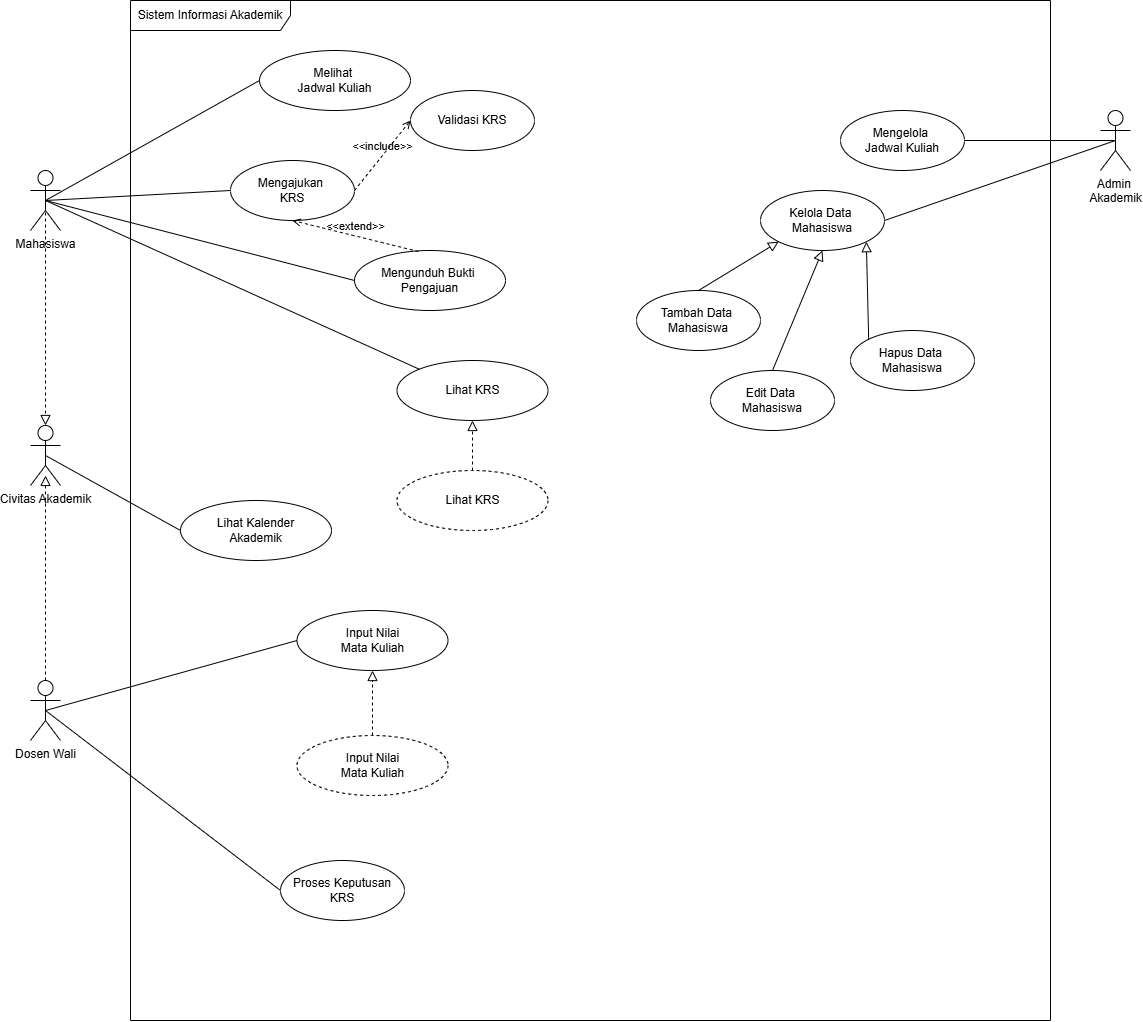

The diagram above was exported from draw.io. Its source (the exported page's mxGraphModel, read from the mxfile embedded in the PNG):
<mxGraphModel dx="2310" dy="802" grid="1" gridSize="10" guides="1" tooltips="1" connect="1" arrows="1" fold="1" page="1" pageScale="1" pageWidth="827" pageHeight="1169" math="0" shadow="0">
  <root>
    <mxCell id="0" />
    <mxCell id="1" parent="0" />
    <mxCell id="SCzs6fj-1HFH_mjq2Ytm-1" parent="1" style="shape=umlFrame;whiteSpace=wrap;html=1;pointerEvents=0;recursiveResize=0;container=1;collapsible=0;width=160;" value="Sistem Informasi Akademik" vertex="1">
      <mxGeometry height="1020" width="920" x="10" y="100" as="geometry" />
    </mxCell>
    <mxCell id="SCzs6fj-1HFH_mjq2Ytm-10" parent="SCzs6fj-1HFH_mjq2Ytm-1" style="ellipse;html=1;whiteSpace=wrap;" value="&lt;div&gt;Mengelola&amp;nbsp;&lt;/div&gt;&lt;div&gt;Jadwal Kuliah&lt;/div&gt;" vertex="1">
      <mxGeometry height="60" width="124" x="710" y="110" as="geometry" />
    </mxCell>
    <mxCell id="SCzs6fj-1HFH_mjq2Ytm-15" parent="SCzs6fj-1HFH_mjq2Ytm-1" style="ellipse;html=1;whiteSpace=wrap;" value="Melihat&amp;nbsp;&lt;div&gt;Jadwal Kuliah&lt;/div&gt;" vertex="1">
      <mxGeometry height="60" width="151" x="129" y="50" as="geometry" />
    </mxCell>
    <mxCell id="xgb2GPNxaePVRFPz9GDq-5" parent="SCzs6fj-1HFH_mjq2Ytm-1" style="ellipse;html=1;whiteSpace=wrap;" value="Mengajukan&amp;nbsp;&lt;div&gt;KRS&lt;/div&gt;" vertex="1">
      <mxGeometry height="60" width="124" x="100" y="160" as="geometry" />
    </mxCell>
    <mxCell id="xgb2GPNxaePVRFPz9GDq-7" parent="SCzs6fj-1HFH_mjq2Ytm-1" style="ellipse;html=1;whiteSpace=wrap;" value="Mengunduh Bukti&amp;nbsp;&lt;div&gt;Pengajuan&lt;/div&gt;" vertex="1">
      <mxGeometry height="60" width="151" x="224" y="250" as="geometry" />
    </mxCell>
    <mxCell id="xgb2GPNxaePVRFPz9GDq-9" parent="SCzs6fj-1HFH_mjq2Ytm-1" style="ellipse;html=1;whiteSpace=wrap;" value="&lt;div&gt;Proses Keputusan&lt;br&gt;KRS&lt;/div&gt;" vertex="1">
      <mxGeometry height="60" width="124" x="150" y="860" as="geometry" />
    </mxCell>
    <mxCell id="xgb2GPNxaePVRFPz9GDq-11" parent="SCzs6fj-1HFH_mjq2Ytm-1" style="ellipse;html=1;whiteSpace=wrap;" value="&lt;div&gt;Validasi KRS&lt;/div&gt;" vertex="1">
      <mxGeometry height="60" width="124" x="280" y="90" as="geometry" />
    </mxCell>
    <mxCell id="xgb2GPNxaePVRFPz9GDq-12" edge="1" parent="SCzs6fj-1HFH_mjq2Ytm-1" source="xgb2GPNxaePVRFPz9GDq-5" style="html=1;verticalAlign=bottom;labelBackgroundColor=none;endArrow=open;endFill=0;dashed=1;rounded=0;exitX=1;exitY=0.5;exitDx=0;exitDy=0;entryX=0;entryY=0.5;entryDx=0;entryDy=0;" target="xgb2GPNxaePVRFPz9GDq-11" value="&amp;lt;&amp;lt;include&amp;gt;&amp;gt;">
      <mxGeometry relative="1" width="160" as="geometry">
        <mxPoint x="140" y="199.5" as="sourcePoint" />
        <mxPoint x="300" y="199.5" as="targetPoint" />
      </mxGeometry>
    </mxCell>
    <mxCell id="xgb2GPNxaePVRFPz9GDq-14" edge="1" parent="SCzs6fj-1HFH_mjq2Ytm-1" source="xgb2GPNxaePVRFPz9GDq-7" style="html=1;verticalAlign=bottom;labelBackgroundColor=none;endArrow=open;endFill=0;dashed=1;rounded=0;exitX=0.424;exitY=0.017;exitDx=0;exitDy=0;entryX=0.5;entryY=1;entryDx=0;entryDy=0;exitPerimeter=0;" target="xgb2GPNxaePVRFPz9GDq-5" value="&amp;lt;&amp;lt;extend&amp;gt;&amp;gt;">
      <mxGeometry relative="1" width="160" as="geometry">
        <mxPoint x="164" y="370" as="sourcePoint" />
        <mxPoint x="324" y="370" as="targetPoint" />
      </mxGeometry>
    </mxCell>
    <mxCell id="0nwIvVcOHHPDafqjUqKQ-6" parent="SCzs6fj-1HFH_mjq2Ytm-1" style="ellipse;html=1;whiteSpace=wrap;" value="Lihat Kalender &lt;br&gt;Akademik" vertex="1">
      <mxGeometry height="60" width="151" x="50" y="500" as="geometry" />
    </mxCell>
    <mxCell id="0nwIvVcOHHPDafqjUqKQ-8" parent="SCzs6fj-1HFH_mjq2Ytm-1" style="ellipse;html=1;whiteSpace=wrap;" value="Input Nilai &lt;br&gt;Mata Kuliah" vertex="1">
      <mxGeometry height="60" width="151" x="166.5" y="610" as="geometry" />
    </mxCell>
    <mxCell id="0nwIvVcOHHPDafqjUqKQ-10" parent="SCzs6fj-1HFH_mjq2Ytm-1" style="ellipse;html=1;whiteSpace=wrap;" value="Lihat KRS" vertex="1">
      <mxGeometry height="60" width="151" x="266.5" y="360" as="geometry" />
    </mxCell>
    <mxCell id="0nwIvVcOHHPDafqjUqKQ-13" parent="SCzs6fj-1HFH_mjq2Ytm-1" style="ellipse;html=1;whiteSpace=wrap;" value="&lt;div&gt;Kelola Data&amp;nbsp;&lt;br&gt;Mahasiswa&lt;/div&gt;" vertex="1">
      <mxGeometry height="60" width="124" x="630" y="190" as="geometry" />
    </mxCell>
    <mxCell id="0nwIvVcOHHPDafqjUqKQ-15" parent="SCzs6fj-1HFH_mjq2Ytm-1" style="ellipse;html=1;whiteSpace=wrap;" value="&lt;div&gt;Tambah Data&amp;nbsp;&lt;br&gt;Mahasiswa&lt;/div&gt;" vertex="1">
      <mxGeometry height="60" width="124" x="506" y="290" as="geometry" />
    </mxCell>
    <mxCell id="0nwIvVcOHHPDafqjUqKQ-16" parent="SCzs6fj-1HFH_mjq2Ytm-1" style="ellipse;html=1;whiteSpace=wrap;" value="&lt;div&gt;Edit Data&amp;nbsp;&lt;br&gt;Mahasiswa&lt;/div&gt;" vertex="1">
      <mxGeometry height="60" width="124" x="580" y="370" as="geometry" />
    </mxCell>
    <mxCell id="0nwIvVcOHHPDafqjUqKQ-17" parent="SCzs6fj-1HFH_mjq2Ytm-1" style="ellipse;html=1;whiteSpace=wrap;" value="&lt;div&gt;Hapus Data&amp;nbsp;&lt;br&gt;Mahasiswa&lt;/div&gt;" vertex="1">
      <mxGeometry height="60" width="124" x="720" y="330" as="geometry" />
    </mxCell>
    <mxCell id="0nwIvVcOHHPDafqjUqKQ-18" edge="1" parent="SCzs6fj-1HFH_mjq2Ytm-1" source="0nwIvVcOHHPDafqjUqKQ-15" style="endArrow=block;startArrow=none;endFill=0;startFill=0;endSize=8;html=1;verticalAlign=bottom;labelBackgroundColor=none;rounded=0;exitX=0.5;exitY=0;exitDx=0;exitDy=0;entryX=0;entryY=1;entryDx=0;entryDy=0;" target="0nwIvVcOHHPDafqjUqKQ-13" value="">
      <mxGeometry relative="1" width="160" as="geometry">
        <mxPoint x="440" y="615" as="sourcePoint" />
        <mxPoint x="440" y="410" as="targetPoint" />
      </mxGeometry>
    </mxCell>
    <mxCell id="0nwIvVcOHHPDafqjUqKQ-19" edge="1" parent="SCzs6fj-1HFH_mjq2Ytm-1" source="0nwIvVcOHHPDafqjUqKQ-16" style="endArrow=block;startArrow=none;endFill=0;startFill=0;endSize=8;html=1;verticalAlign=bottom;labelBackgroundColor=none;rounded=0;exitX=0.5;exitY=0;exitDx=0;exitDy=0;entryX=0.5;entryY=1;entryDx=0;entryDy=0;" target="0nwIvVcOHHPDafqjUqKQ-13" value="">
      <mxGeometry relative="1" width="160" as="geometry">
        <mxPoint x="578" y="300" as="sourcePoint" />
        <mxPoint x="658" y="251" as="targetPoint" />
      </mxGeometry>
    </mxCell>
    <mxCell id="0nwIvVcOHHPDafqjUqKQ-20" edge="1" parent="SCzs6fj-1HFH_mjq2Ytm-1" source="0nwIvVcOHHPDafqjUqKQ-17" style="endArrow=block;startArrow=none;endFill=0;startFill=0;endSize=8;html=1;verticalAlign=bottom;labelBackgroundColor=none;rounded=0;entryX=1;entryY=1;entryDx=0;entryDy=0;exitX=0;exitY=0;exitDx=0;exitDy=0;" target="0nwIvVcOHHPDafqjUqKQ-13" value="">
      <mxGeometry relative="1" width="160" as="geometry">
        <mxPoint x="652" y="380" as="sourcePoint" />
        <mxPoint x="702" y="260" as="targetPoint" />
      </mxGeometry>
    </mxCell>
    <mxCell id="0nwIvVcOHHPDafqjUqKQ-21" parent="SCzs6fj-1HFH_mjq2Ytm-1" style="ellipse;html=1;whiteSpace=wrap;dashed=1;" value="Input Nilai &lt;br&gt;Mata Kuliah" vertex="1">
      <mxGeometry height="60" width="151" x="166.5" y="735" as="geometry" />
    </mxCell>
    <mxCell id="0nwIvVcOHHPDafqjUqKQ-22" edge="1" parent="SCzs6fj-1HFH_mjq2Ytm-1" source="0nwIvVcOHHPDafqjUqKQ-21" style="endArrow=block;startArrow=none;endFill=0;startFill=0;endSize=8;html=1;verticalAlign=bottom;dashed=1;labelBackgroundColor=none;rounded=0;entryX=0.5;entryY=1;entryDx=0;entryDy=0;" target="0nwIvVcOHHPDafqjUqKQ-8" value="">
      <mxGeometry relative="1" width="160" as="geometry">
        <mxPoint x="390" y="690" as="sourcePoint" />
        <mxPoint x="390" y="485" as="targetPoint" />
      </mxGeometry>
    </mxCell>
    <mxCell id="0nwIvVcOHHPDafqjUqKQ-23" parent="SCzs6fj-1HFH_mjq2Ytm-1" style="ellipse;html=1;whiteSpace=wrap;dashed=1;" value="Lihat KRS" vertex="1">
      <mxGeometry height="60" width="151" x="266.5" y="470" as="geometry" />
    </mxCell>
    <mxCell id="0nwIvVcOHHPDafqjUqKQ-24" edge="1" parent="SCzs6fj-1HFH_mjq2Ytm-1" source="0nwIvVcOHHPDafqjUqKQ-23" style="endArrow=block;startArrow=none;endFill=0;startFill=0;endSize=8;html=1;verticalAlign=bottom;dashed=1;labelBackgroundColor=none;rounded=0;entryX=0.5;entryY=1;entryDx=0;entryDy=0;exitX=0.5;exitY=0;exitDx=0;exitDy=0;" target="0nwIvVcOHHPDafqjUqKQ-10" value="">
      <mxGeometry relative="1" width="160" as="geometry">
        <mxPoint x="341.5" y="495" as="sourcePoint" />
        <mxPoint x="341.5" y="430" as="targetPoint" />
      </mxGeometry>
    </mxCell>
    <mxCell id="SCzs6fj-1HFH_mjq2Ytm-7" parent="1" style="shape=umlActor;verticalLabelPosition=bottom;verticalAlign=top;html=1;" value="Admin&amp;nbsp;&lt;div&gt;Akademik&lt;/div&gt;" vertex="1">
      <mxGeometry height="60" width="30" x="980" y="210" as="geometry" />
    </mxCell>
    <mxCell id="SCzs6fj-1HFH_mjq2Ytm-11" edge="1" parent="1" source="SCzs6fj-1HFH_mjq2Ytm-10" style="endArrow=none;startArrow=none;endFill=0;startFill=0;endSize=8;html=1;verticalAlign=bottom;labelBackgroundColor=none;strokeWidth=1;rounded=0;entryX=0.5;entryY=0.5;entryDx=0;entryDy=0;entryPerimeter=0;exitX=1;exitY=0.5;exitDx=0;exitDy=0;" target="SCzs6fj-1HFH_mjq2Ytm-7" value="">
      <mxGeometry relative="1" width="160" as="geometry">
        <mxPoint x="520" y="320" as="sourcePoint" />
        <mxPoint x="680" y="320" as="targetPoint" />
      </mxGeometry>
    </mxCell>
    <mxCell id="SCzs6fj-1HFH_mjq2Ytm-2" parent="1" style="shape=umlActor;verticalLabelPosition=bottom;verticalAlign=top;html=1;" value="Mahasiswa" vertex="1">
      <mxGeometry height="60" width="30" x="-90" y="270" as="geometry" />
    </mxCell>
    <mxCell id="SCzs6fj-1HFH_mjq2Ytm-14" edge="1" parent="1" source="SCzs6fj-1HFH_mjq2Ytm-2" style="endArrow=none;startArrow=none;endFill=0;startFill=0;endSize=8;html=1;verticalAlign=bottom;labelBackgroundColor=none;strokeWidth=1;rounded=0;exitX=0.5;exitY=0.5;exitDx=0;exitDy=0;exitPerimeter=0;entryX=0;entryY=0.5;entryDx=0;entryDy=0;" target="SCzs6fj-1HFH_mjq2Ytm-15" value="">
      <mxGeometry relative="1" width="160" as="geometry">
        <mxPoint x="340" y="450" as="sourcePoint" />
        <mxPoint x="385" y="380" as="targetPoint" />
      </mxGeometry>
    </mxCell>
    <mxCell id="xgb2GPNxaePVRFPz9GDq-1" parent="1" style="shape=umlActor;verticalLabelPosition=bottom;verticalAlign=top;html=1;" value="Dosen Wali" vertex="1">
      <mxGeometry height="60" width="30" x="-90" y="780" as="geometry" />
    </mxCell>
    <mxCell id="xgb2GPNxaePVRFPz9GDq-6" edge="1" parent="1" source="SCzs6fj-1HFH_mjq2Ytm-2" style="endArrow=none;startArrow=none;endFill=0;startFill=0;endSize=8;html=1;verticalAlign=bottom;labelBackgroundColor=none;strokeWidth=1;rounded=0;exitX=0.5;exitY=0.5;exitDx=0;exitDy=0;exitPerimeter=0;entryX=0;entryY=0.5;entryDx=0;entryDy=0;" target="xgb2GPNxaePVRFPz9GDq-5" value="">
      <mxGeometry relative="1" width="160" as="geometry">
        <mxPoint x="250" y="340" as="sourcePoint" />
        <mxPoint x="365" y="350" as="targetPoint" />
      </mxGeometry>
    </mxCell>
    <mxCell id="xgb2GPNxaePVRFPz9GDq-8" edge="1" parent="1" source="SCzs6fj-1HFH_mjq2Ytm-2" style="endArrow=none;startArrow=none;endFill=0;startFill=0;endSize=8;html=1;verticalAlign=bottom;labelBackgroundColor=none;strokeWidth=1;rounded=0;exitX=0.5;exitY=0.5;exitDx=0;exitDy=0;exitPerimeter=0;entryX=0;entryY=0.5;entryDx=0;entryDy=0;" target="xgb2GPNxaePVRFPz9GDq-7" value="">
      <mxGeometry relative="1" width="160" as="geometry">
        <mxPoint x="270" y="350" as="sourcePoint" />
        <mxPoint x="385" y="350" as="targetPoint" />
      </mxGeometry>
    </mxCell>
    <mxCell id="xgb2GPNxaePVRFPz9GDq-10" edge="1" parent="1" source="xgb2GPNxaePVRFPz9GDq-9" style="endArrow=none;startArrow=none;endFill=0;startFill=0;endSize=8;html=1;verticalAlign=bottom;labelBackgroundColor=none;strokeWidth=1;rounded=0;entryX=0.5;entryY=0.5;entryDx=0;entryDy=0;entryPerimeter=0;exitX=0;exitY=0.5;exitDx=0;exitDy=0;" target="xgb2GPNxaePVRFPz9GDq-1" value="">
      <mxGeometry relative="1" width="160" as="geometry">
        <mxPoint x="610" y="360" as="sourcePoint" />
        <mxPoint x="711" y="360" as="targetPoint" />
      </mxGeometry>
    </mxCell>
    <mxCell id="0nwIvVcOHHPDafqjUqKQ-1" parent="1" style="shape=umlActor;verticalLabelPosition=bottom;verticalAlign=top;html=1;" value="Civitas Akademik" vertex="1">
      <mxGeometry height="60" width="30" x="-90" y="525" as="geometry" />
    </mxCell>
    <mxCell id="0nwIvVcOHHPDafqjUqKQ-4" edge="1" parent="1" source="SCzs6fj-1HFH_mjq2Ytm-2" style="endArrow=block;startArrow=none;endFill=0;startFill=0;endSize=8;html=1;verticalAlign=bottom;dashed=1;labelBackgroundColor=none;rounded=0;exitX=0.5;exitY=0.5;exitDx=0;exitDy=0;exitPerimeter=0;entryX=0.5;entryY=0;entryDx=0;entryDy=0;entryPerimeter=0;" target="0nwIvVcOHHPDafqjUqKQ-1" value="">
      <mxGeometry relative="1" width="160" as="geometry">
        <mxPoint x="190" y="300" as="sourcePoint" />
        <mxPoint x="350" y="300" as="targetPoint" />
      </mxGeometry>
    </mxCell>
    <mxCell id="0nwIvVcOHHPDafqjUqKQ-5" edge="1" parent="1" source="xgb2GPNxaePVRFPz9GDq-1" style="endArrow=block;startArrow=none;endFill=0;startFill=0;endSize=8;html=1;verticalAlign=bottom;dashed=1;labelBackgroundColor=none;rounded=0;exitX=0.5;exitY=0;exitDx=0;exitDy=0;exitPerimeter=0;entryX=0.5;entryY=0.833;entryDx=0;entryDy=0;entryPerimeter=0;" target="0nwIvVcOHHPDafqjUqKQ-1" value="">
      <mxGeometry relative="1" width="160" as="geometry">
        <mxPoint x="-65" y="310" as="sourcePoint" />
        <mxPoint x="-65" y="530" as="targetPoint" />
      </mxGeometry>
    </mxCell>
    <mxCell id="0nwIvVcOHHPDafqjUqKQ-7" edge="1" parent="1" source="0nwIvVcOHHPDafqjUqKQ-6" style="endArrow=none;startArrow=none;endFill=0;startFill=0;endSize=8;html=1;verticalAlign=bottom;labelBackgroundColor=none;strokeWidth=1;rounded=0;entryX=0.5;entryY=0.5;entryDx=0;entryDy=0;entryPerimeter=0;exitX=0;exitY=0.5;exitDx=0;exitDy=0;" target="0nwIvVcOHHPDafqjUqKQ-1" value="">
      <mxGeometry relative="1" width="160" as="geometry">
        <mxPoint x="215" y="575" as="sourcePoint" />
        <mxPoint x="-50" y="545" as="targetPoint" />
      </mxGeometry>
    </mxCell>
    <mxCell id="0nwIvVcOHHPDafqjUqKQ-9" edge="1" parent="1" source="0nwIvVcOHHPDafqjUqKQ-8" style="endArrow=none;startArrow=none;endFill=0;startFill=0;endSize=8;html=1;verticalAlign=bottom;labelBackgroundColor=none;strokeWidth=1;rounded=0;entryX=0.5;entryY=0.5;entryDx=0;entryDy=0;entryPerimeter=0;exitX=0;exitY=0.5;exitDx=0;exitDy=0;" target="xgb2GPNxaePVRFPz9GDq-1" value="">
      <mxGeometry relative="1" width="160" as="geometry">
        <mxPoint x="200" y="920" as="sourcePoint" />
        <mxPoint x="-65" y="820" as="targetPoint" />
      </mxGeometry>
    </mxCell>
    <mxCell id="0nwIvVcOHHPDafqjUqKQ-11" edge="1" parent="1" source="SCzs6fj-1HFH_mjq2Ytm-2" style="endArrow=none;startArrow=none;endFill=0;startFill=0;endSize=8;html=1;verticalAlign=bottom;labelBackgroundColor=none;strokeWidth=1;rounded=0;exitX=0.5;exitY=0.5;exitDx=0;exitDy=0;exitPerimeter=0;entryX=0;entryY=0;entryDx=0;entryDy=0;" target="0nwIvVcOHHPDafqjUqKQ-10" value="">
      <mxGeometry relative="1" width="160" as="geometry">
        <mxPoint x="-65" y="310" as="sourcePoint" />
        <mxPoint x="120" y="400" as="targetPoint" />
      </mxGeometry>
    </mxCell>
    <mxCell id="0nwIvVcOHHPDafqjUqKQ-14" edge="1" parent="1" source="0nwIvVcOHHPDafqjUqKQ-13" style="endArrow=none;startArrow=none;endFill=0;startFill=0;endSize=8;html=1;verticalAlign=bottom;labelBackgroundColor=none;strokeWidth=1;rounded=0;entryX=0.5;entryY=0.5;entryDx=0;entryDy=0;entryPerimeter=0;exitX=1;exitY=0.5;exitDx=0;exitDy=0;" target="SCzs6fj-1HFH_mjq2Ytm-7" value="">
      <mxGeometry relative="1" width="160" as="geometry">
        <mxPoint x="854" y="250" as="sourcePoint" />
        <mxPoint x="1005" y="250" as="targetPoint" />
      </mxGeometry>
    </mxCell>
  </root>
</mxGraphModel>